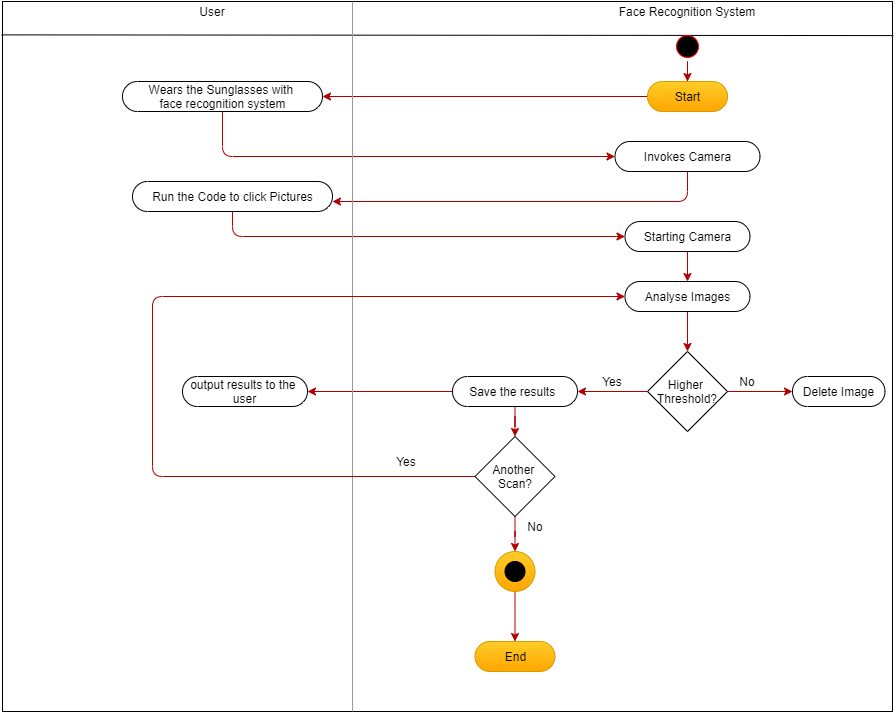

The diagram above was exported from draw.io. Its source (the exported page's mxGraphModel, read from the mxfile embedded in the PNG):
<mxGraphModel dx="1599" dy="672" grid="1" gridSize="10" guides="1" tooltips="1" connect="1" arrows="1" fold="1" page="1" pageScale="1" pageWidth="827" pageHeight="1169" math="0" shadow="0">
  <root>
    <mxCell id="0" />
    <mxCell id="1" parent="0" />
    <mxCell id="hmYYJmwCggbnOCFc5lcm-1" value="" style="rounded=0;whiteSpace=wrap;html=1;" vertex="1" parent="1">
      <mxGeometry x="-10" y="70" width="890" height="710" as="geometry" />
    </mxCell>
    <mxCell id="hmYYJmwCggbnOCFc5lcm-2" value="" style="endArrow=none;html=1;exitX=-0.001;exitY=0.047;exitDx=0;exitDy=0;exitPerimeter=0;entryX=1.001;entryY=0.048;entryDx=0;entryDy=0;entryPerimeter=0;" edge="1" parent="1" source="hmYYJmwCggbnOCFc5lcm-1" target="hmYYJmwCggbnOCFc5lcm-1">
      <mxGeometry width="50" height="50" relative="1" as="geometry">
        <mxPoint x="410" y="410" as="sourcePoint" />
        <mxPoint x="460" y="360" as="targetPoint" />
      </mxGeometry>
    </mxCell>
    <mxCell id="hmYYJmwCggbnOCFc5lcm-5" value="User" style="text;html=1;strokeColor=none;fillColor=none;align=center;verticalAlign=middle;whiteSpace=wrap;rounded=0;" vertex="1" parent="1">
      <mxGeometry x="180" y="70" width="40" height="20" as="geometry" />
    </mxCell>
    <mxCell id="hmYYJmwCggbnOCFc5lcm-7" value="Face Recognition System" style="text;html=1;strokeColor=none;fillColor=none;align=center;verticalAlign=middle;whiteSpace=wrap;rounded=0;" vertex="1" parent="1">
      <mxGeometry x="600" y="70" width="150" height="20" as="geometry" />
    </mxCell>
    <mxCell id="hmYYJmwCggbnOCFc5lcm-49" style="edgeStyle=orthogonalEdgeStyle;rounded=0;orthogonalLoop=1;jettySize=auto;html=1;entryX=0.5;entryY=0.5;entryDx=0;entryDy=-15;entryPerimeter=0;fillColor=#e51400;strokeColor=#B20000;" edge="1" parent="1" source="hmYYJmwCggbnOCFc5lcm-45" target="hmYYJmwCggbnOCFc5lcm-46">
      <mxGeometry relative="1" as="geometry" />
    </mxCell>
    <mxCell id="hmYYJmwCggbnOCFc5lcm-45" value="" style="ellipse;shape=startState;fillColor=#000000;strokeColor=#ff0000;" vertex="1" parent="1">
      <mxGeometry x="660" y="100" width="30" height="30" as="geometry" />
    </mxCell>
    <mxCell id="hmYYJmwCggbnOCFc5lcm-48" style="edgeStyle=orthogonalEdgeStyle;rounded=0;orthogonalLoop=1;jettySize=auto;html=1;fillColor=#e51400;strokeColor=#B20000;" edge="1" parent="1" source="hmYYJmwCggbnOCFc5lcm-46" target="hmYYJmwCggbnOCFc5lcm-47">
      <mxGeometry relative="1" as="geometry" />
    </mxCell>
    <mxCell id="hmYYJmwCggbnOCFc5lcm-46" value="Start" style="html=1;dashed=0;whitespace=wrap;shape=mxgraph.dfd.start;fillColor=#ffcd28;strokeColor=#d79b00;gradientColor=#ffa500;" vertex="1" parent="1">
      <mxGeometry x="635" y="150" width="80" height="30" as="geometry" />
    </mxCell>
    <mxCell id="hmYYJmwCggbnOCFc5lcm-47" value="Wears the Sunglasses with &lt;br&gt;face recognition system&lt;br&gt;" style="html=1;dashed=0;whitespace=wrap;shape=mxgraph.dfd.start;" vertex="1" parent="1">
      <mxGeometry x="110" y="150" width="200" height="30" as="geometry" />
    </mxCell>
    <mxCell id="hmYYJmwCggbnOCFc5lcm-50" value="Invokes Camera" style="html=1;dashed=0;whitespace=wrap;shape=mxgraph.dfd.start;" vertex="1" parent="1">
      <mxGeometry x="602.5" y="210" width="145" height="30" as="geometry" />
    </mxCell>
    <mxCell id="hmYYJmwCggbnOCFc5lcm-54" value="" style="edgeStyle=segmentEdgeStyle;endArrow=classic;html=1;exitX=0.5;exitY=0.5;exitDx=0;exitDy=15;exitPerimeter=0;entryX=0;entryY=0.5;entryDx=0;entryDy=0;entryPerimeter=0;fillColor=#e51400;strokeColor=#B20000;" edge="1" parent="1" source="hmYYJmwCggbnOCFc5lcm-47" target="hmYYJmwCggbnOCFc5lcm-50">
      <mxGeometry width="50" height="50" relative="1" as="geometry">
        <mxPoint x="320" y="360" as="sourcePoint" />
        <mxPoint x="370" y="310" as="targetPoint" />
        <Array as="points">
          <mxPoint x="210" y="225" />
        </Array>
      </mxGeometry>
    </mxCell>
    <mxCell id="hmYYJmwCggbnOCFc5lcm-55" value="Run the Code to click Pictures" style="html=1;dashed=0;whitespace=wrap;shape=mxgraph.dfd.start;" vertex="1" parent="1">
      <mxGeometry x="120" y="250" width="200" height="30" as="geometry" />
    </mxCell>
    <mxCell id="hmYYJmwCggbnOCFc5lcm-56" value="" style="edgeStyle=segmentEdgeStyle;endArrow=classic;html=1;fillColor=#e51400;strokeColor=#B20000;exitX=0.5;exitY=0.5;exitDx=0;exitDy=15;exitPerimeter=0;" edge="1" parent="1" source="hmYYJmwCggbnOCFc5lcm-50">
      <mxGeometry width="50" height="50" relative="1" as="geometry">
        <mxPoint x="400" y="420" as="sourcePoint" />
        <mxPoint x="320" y="270" as="targetPoint" />
        <Array as="points">
          <mxPoint x="675" y="270" />
        </Array>
      </mxGeometry>
    </mxCell>
    <mxCell id="hmYYJmwCggbnOCFc5lcm-60" style="edgeStyle=orthogonalEdgeStyle;rounded=0;orthogonalLoop=1;jettySize=auto;html=1;entryX=0.5;entryY=0.5;entryDx=0;entryDy=-15;entryPerimeter=0;fillColor=#e51400;strokeColor=#B20000;" edge="1" parent="1" source="hmYYJmwCggbnOCFc5lcm-57" target="hmYYJmwCggbnOCFc5lcm-59">
      <mxGeometry relative="1" as="geometry" />
    </mxCell>
    <mxCell id="hmYYJmwCggbnOCFc5lcm-57" value="Starting Camera" style="html=1;dashed=0;whitespace=wrap;shape=mxgraph.dfd.start;" vertex="1" parent="1">
      <mxGeometry x="612.5" y="290" width="125" height="30" as="geometry" />
    </mxCell>
    <mxCell id="hmYYJmwCggbnOCFc5lcm-58" value="" style="edgeStyle=segmentEdgeStyle;endArrow=classic;html=1;fillColor=#e51400;strokeColor=#B20000;exitX=0.5;exitY=0.5;exitDx=0;exitDy=15;exitPerimeter=0;entryX=0;entryY=0.5;entryDx=0;entryDy=0;entryPerimeter=0;" edge="1" parent="1" source="hmYYJmwCggbnOCFc5lcm-55" target="hmYYJmwCggbnOCFc5lcm-57">
      <mxGeometry width="50" height="50" relative="1" as="geometry">
        <mxPoint x="400" y="420" as="sourcePoint" />
        <mxPoint x="450" y="370" as="targetPoint" />
        <Array as="points">
          <mxPoint x="220" y="305" />
        </Array>
      </mxGeometry>
    </mxCell>
    <mxCell id="hmYYJmwCggbnOCFc5lcm-62" style="edgeStyle=orthogonalEdgeStyle;rounded=0;orthogonalLoop=1;jettySize=auto;html=1;fillColor=#e51400;strokeColor=#B20000;" edge="1" parent="1" source="hmYYJmwCggbnOCFc5lcm-59" target="hmYYJmwCggbnOCFc5lcm-61">
      <mxGeometry relative="1" as="geometry" />
    </mxCell>
    <mxCell id="hmYYJmwCggbnOCFc5lcm-59" value="Analyse Images" style="html=1;dashed=0;whitespace=wrap;shape=mxgraph.dfd.start;" vertex="1" parent="1">
      <mxGeometry x="612.5" y="350" width="125" height="30" as="geometry" />
    </mxCell>
    <mxCell id="hmYYJmwCggbnOCFc5lcm-64" style="edgeStyle=orthogonalEdgeStyle;rounded=0;orthogonalLoop=1;jettySize=auto;html=1;entryX=1;entryY=0.5;entryDx=0;entryDy=0;entryPerimeter=0;fillColor=#e51400;strokeColor=#B20000;" edge="1" parent="1" source="hmYYJmwCggbnOCFc5lcm-61" target="hmYYJmwCggbnOCFc5lcm-63">
      <mxGeometry relative="1" as="geometry" />
    </mxCell>
    <mxCell id="hmYYJmwCggbnOCFc5lcm-70" style="edgeStyle=orthogonalEdgeStyle;rounded=0;orthogonalLoop=1;jettySize=auto;html=1;fillColor=#e51400;strokeColor=#B20000;entryX=0;entryY=0.5;entryDx=0;entryDy=0;entryPerimeter=0;" edge="1" parent="1" source="hmYYJmwCggbnOCFc5lcm-61" target="hmYYJmwCggbnOCFc5lcm-72">
      <mxGeometry relative="1" as="geometry">
        <mxPoint x="780" y="540" as="targetPoint" />
      </mxGeometry>
    </mxCell>
    <mxCell id="hmYYJmwCggbnOCFc5lcm-61" value="Higher&amp;nbsp;&lt;br&gt;Threshold?" style="rhombus;whiteSpace=wrap;html=1;" vertex="1" parent="1">
      <mxGeometry x="635" y="420" width="80" height="80" as="geometry" />
    </mxCell>
    <mxCell id="hmYYJmwCggbnOCFc5lcm-77" style="edgeStyle=orthogonalEdgeStyle;rounded=0;orthogonalLoop=1;jettySize=auto;html=1;entryX=0.5;entryY=0;entryDx=0;entryDy=0;fillColor=#e51400;strokeColor=#B20000;" edge="1" parent="1" source="hmYYJmwCggbnOCFc5lcm-63" target="hmYYJmwCggbnOCFc5lcm-76">
      <mxGeometry relative="1" as="geometry" />
    </mxCell>
    <mxCell id="hmYYJmwCggbnOCFc5lcm-83" style="edgeStyle=orthogonalEdgeStyle;rounded=0;orthogonalLoop=1;jettySize=auto;html=1;fillColor=#e51400;strokeColor=#B20000;" edge="1" parent="1" source="hmYYJmwCggbnOCFc5lcm-63" target="hmYYJmwCggbnOCFc5lcm-82">
      <mxGeometry relative="1" as="geometry" />
    </mxCell>
    <mxCell id="hmYYJmwCggbnOCFc5lcm-63" value="Save the results &amp;nbsp;" style="html=1;dashed=0;whitespace=wrap;shape=mxgraph.dfd.start;" vertex="1" parent="1">
      <mxGeometry x="440" y="445" width="125" height="30" as="geometry" />
    </mxCell>
    <mxCell id="hmYYJmwCggbnOCFc5lcm-66" value="Yes" style="text;html=1;strokeColor=none;fillColor=none;align=center;verticalAlign=middle;whiteSpace=wrap;rounded=0;" vertex="1" parent="1">
      <mxGeometry x="580" y="440" width="40" height="20" as="geometry" />
    </mxCell>
    <mxCell id="hmYYJmwCggbnOCFc5lcm-86" style="edgeStyle=orthogonalEdgeStyle;rounded=0;orthogonalLoop=1;jettySize=auto;html=1;entryX=0.5;entryY=0.5;entryDx=0;entryDy=-15;entryPerimeter=0;fillColor=#e51400;strokeColor=#B20000;" edge="1" parent="1" source="hmYYJmwCggbnOCFc5lcm-68" target="hmYYJmwCggbnOCFc5lcm-85">
      <mxGeometry relative="1" as="geometry" />
    </mxCell>
    <mxCell id="hmYYJmwCggbnOCFc5lcm-68" value="" style="ellipse;whiteSpace=wrap;html=1;aspect=fixed;gradientColor=#ffa500;fillColor=#ffcd28;strokeColor=#d79b00;" vertex="1" parent="1">
      <mxGeometry x="482.5" y="620" width="40" height="40" as="geometry" />
    </mxCell>
    <mxCell id="hmYYJmwCggbnOCFc5lcm-69" value="" style="ellipse;whiteSpace=wrap;html=1;aspect=fixed;strokeColor=#000000;fillColor=#000000;" vertex="1" parent="1">
      <mxGeometry x="492.5" y="630" width="20" height="20" as="geometry" />
    </mxCell>
    <mxCell id="hmYYJmwCggbnOCFc5lcm-71" value="No" style="text;html=1;strokeColor=none;fillColor=none;align=center;verticalAlign=middle;whiteSpace=wrap;rounded=0;" vertex="1" parent="1">
      <mxGeometry x="715" y="440" width="40" height="20" as="geometry" />
    </mxCell>
    <mxCell id="hmYYJmwCggbnOCFc5lcm-72" value="Delete Image" style="html=1;dashed=0;whitespace=wrap;shape=mxgraph.dfd.start;" vertex="1" parent="1">
      <mxGeometry x="780" y="445" width="92.5" height="30" as="geometry" />
    </mxCell>
    <mxCell id="hmYYJmwCggbnOCFc5lcm-74" value="" style="verticalLabelPosition=bottom;shadow=0;dashed=0;align=center;html=1;verticalAlign=top;strokeWidth=1;shape=mxgraph.mockup.markup.line;strokeColor=#999999;direction=north;fillColor=#000000;" vertex="1" parent="1">
      <mxGeometry x="330" y="70" width="20" height="710" as="geometry" />
    </mxCell>
    <mxCell id="hmYYJmwCggbnOCFc5lcm-84" style="edgeStyle=orthogonalEdgeStyle;rounded=0;orthogonalLoop=1;jettySize=auto;html=1;entryX=0.5;entryY=0;entryDx=0;entryDy=0;fillColor=#e51400;strokeColor=#B20000;" edge="1" parent="1" source="hmYYJmwCggbnOCFc5lcm-76" target="hmYYJmwCggbnOCFc5lcm-68">
      <mxGeometry relative="1" as="geometry" />
    </mxCell>
    <mxCell id="hmYYJmwCggbnOCFc5lcm-76" value="Another&amp;nbsp;&lt;br&gt;Scan?" style="rhombus;whiteSpace=wrap;html=1;" vertex="1" parent="1">
      <mxGeometry x="462.5" y="505" width="80" height="80" as="geometry" />
    </mxCell>
    <mxCell id="hmYYJmwCggbnOCFc5lcm-79" value="" style="edgeStyle=segmentEdgeStyle;endArrow=classic;html=1;exitX=0;exitY=0.5;exitDx=0;exitDy=0;entryX=0;entryY=0.5;entryDx=0;entryDy=0;entryPerimeter=0;fillColor=#e51400;strokeColor=#B20000;" edge="1" parent="1" source="hmYYJmwCggbnOCFc5lcm-76" target="hmYYJmwCggbnOCFc5lcm-59">
      <mxGeometry width="50" height="50" relative="1" as="geometry">
        <mxPoint x="440" y="490" as="sourcePoint" />
        <mxPoint x="490" y="440" as="targetPoint" />
        <Array as="points">
          <mxPoint x="140" y="545" />
          <mxPoint x="140" y="365" />
        </Array>
      </mxGeometry>
    </mxCell>
    <mxCell id="hmYYJmwCggbnOCFc5lcm-81" value="Yes" style="text;html=1;strokeColor=none;fillColor=none;align=center;verticalAlign=middle;whiteSpace=wrap;rounded=0;" vertex="1" parent="1">
      <mxGeometry x="374" y="520" width="40" height="20" as="geometry" />
    </mxCell>
    <mxCell id="hmYYJmwCggbnOCFc5lcm-82" value="output results to the &lt;br&gt;user" style="html=1;dashed=0;whitespace=wrap;shape=mxgraph.dfd.start;" vertex="1" parent="1">
      <mxGeometry x="170" y="445" width="125" height="30" as="geometry" />
    </mxCell>
    <mxCell id="hmYYJmwCggbnOCFc5lcm-85" value="End" style="html=1;dashed=0;whitespace=wrap;shape=mxgraph.dfd.start;fillColor=#ffcd28;strokeColor=#d79b00;gradientColor=#ffa500;" vertex="1" parent="1">
      <mxGeometry x="462.5" y="710" width="80" height="30" as="geometry" />
    </mxCell>
    <mxCell id="hmYYJmwCggbnOCFc5lcm-87" value="No" style="text;html=1;strokeColor=none;fillColor=none;align=center;verticalAlign=middle;whiteSpace=wrap;rounded=0;" vertex="1" parent="1">
      <mxGeometry x="502.5" y="585" width="40" height="20" as="geometry" />
    </mxCell>
  </root>
</mxGraphModel>